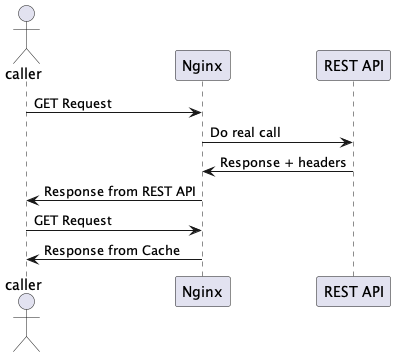

The diagram above was rendered by PlantUML. Its source (embedded in the PNG):
@startuml

actor caller

participant nginx as "Nginx"
participant rest as "REST API"

caller -> nginx : GET Request
nginx -> rest: Do real call
rest -> nginx: Response + headers
nginx -> caller: Response from REST API

caller -> nginx: GET Request
nginx -> caller: Response from Cache


@enduml